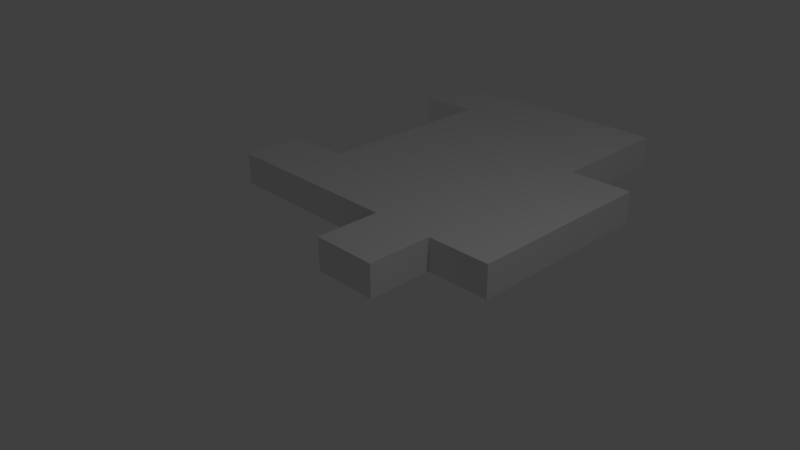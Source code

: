 # Source: Level8.blend  (saved by Blender 2.73.0; exported with 4.5.12 LTS)
import bpy
from mathutils import Matrix  # noqa: F401  (used for matrix-valued properties, if any)

bpy.ops.wm.read_factory_settings(use_empty=True)
scene = bpy.context.scene
scene.name = 'Scene'

# ---- collections
col_collection_1 = bpy.data.collections.new('Collection 1'); scene.collection.children.link(col_collection_1)

# ---- materials (node trees are filled in below, after node groups)
mat_material = bpy.data.materials.new('Material')
mat_material.alpha_threshold = 0.0
mat_material.use_transparent_shadow = False
mat_material.roughness = 0.5
mat_material.line_color = (0.0, 0.0, 0.0, 1.0)

# ---- material node trees

# ---- world
world_world = bpy.data.worlds.new('World'); scene.world = world_world
world_world.color = (0.05088, 0.05088, 0.05088)
world_world.use_sun_shadow = False
world_world.sun_shadow_jitter_overblur = 0.0
world_world.cycles.sampling_method = 'MANUAL'
world_world.cycles.sample_map_resolution = 256

# ---- cameras
cam_camera = bpy.data.cameras.new('Camera')
cam_camera.clip_end = 100.0
cam_camera.lens = 35.0
cam_camera.sensor_width = 32.0
cam_camera.sensor_height = 18.0
cam_camera.ortho_scale = 7.314
cam_camera.dof.focus_distance = 0.0
cam_camera.dof.aperture_fstop = 128.0

# ---- lights
light_lamp = bpy.data.lights.new('Lamp', 'POINT')
light_lamp.transmission_factor = 0.0
light_lamp.cutoff_distance = 30.0
light_lamp.energy = 100.0
light_lamp.shadow_buffer_clip_start = 1.001
light_lamp.shadow_soft_size = 0.1
light_lamp.shadow_maximum_resolution = 0.006
light_lamp.use_absolute_resolution = True
light_lamp.cycles.use_multiple_importance_sampling = False

# ---- meshes
me_cube = bpy.data.meshes.new('Cube')
me_cube.from_pydata([(1.0, 1.0, -1.0), (1.0, -1.0, -1.0), (-1.0, -1.0, -1.0), (-1.0, 1.0, -1.0), (1.0, 1.0, 1.0), (1.0, -1.0, 1.0), (-1.0, -1.0, 1.0), (-1.0, 1.0, 1.0), (1.0, 3.0, -1.0), (-1.0, 3.0, -1.0), (1.0, 3.0, 1.0), (-1.0, 3.0, 1.0), (3.0, 1.0, -1.0), (3.0, 1.0, 1.0), (3.0, 3.0, -1.0), (3.0, 3.0, 1.0), (-3.0, 1.0, -1.0), (-3.0, 1.0, 1.0), (-3.0, 3.0, -1.0), (-3.0, 3.0, 1.0), (-5.0, 1.0, -1.0), (-5.0, 1.0, 1.0), (-5.0, 3.0, -1.0), (-5.0, 3.0, 1.0), (-7.0, 1.0, -1.0), (-7.0, 1.0, 1.0), (-7.0, 3.0, -1.0), (-7.0, 3.0, 1.0), (1.0, 7.0, -1.0), (-1.0, 7.0, -1.0), (1.0, 7.0, 1.0), (-1.0, 7.0, 1.0), (3.0, 7.0, -1.0), (3.0, 7.0, 1.0), (-3.0, 7.0, -1.0), (-3.0, 7.0, 1.0), (-5.0, 7.0, -1.0), (-5.0, 7.0, 1.0), (1.0, 9.0, -1.0), (-1.0, 9.0, -1.0), (1.0, 9.0, 1.0), (-1.0, 9.0, 1.0), (-3.0, 9.0, -1.0), (-3.0, 9.0, 1.0), (-5.0, 9.0, -1.0), (-5.0, 9.0, 1.0), (1.0, 11.0, -1.0), (-1.0, 11.0, -1.0), (1.0, 11.0, 1.0), (-1.0, 11.0, 1.0), (-3.0, 11.0, -1.0), (-3.0, 11.0, 1.0), (-5.0, 11.0, -1.0), (-5.0, 11.0, 1.0), (-7.0, 9.0, -1.0), (-7.0, 9.0, 1.0), (-7.0, 11.0, -1.0), (-7.0, 11.0, 1.0)], [], [(0, 1, 2, 3), (4, 7, 6, 5), (0, 4, 5, 1), (1, 5, 6, 2), (2, 6, 7, 3), (7, 4, 10, 11), (19, 11, 31, 35), (9, 3, 16, 18), (0, 8, 14, 12), (0, 3, 9, 8), (13, 12, 14, 15), (10, 4, 13, 15), (22, 23, 37, 36), (4, 0, 12, 13), (18, 16, 20, 22), (7, 11, 19, 17), (18, 22, 36, 34), (3, 7, 17, 16), (22, 20, 24, 26), (17, 19, 23, 21), (23, 19, 35, 37), (16, 17, 21, 20), (24, 25, 27, 26), (21, 23, 27, 25), (23, 22, 26, 27), (20, 21, 25, 24), (36, 37, 45, 44), (28, 30, 33, 32), (34, 36, 44, 42), (37, 35, 43, 45), (9, 18, 34, 29), (10, 15, 33, 30), (14, 8, 28, 32), (15, 14, 32, 33), (11, 10, 30, 31), (8, 9, 29, 28), (52, 44, 54, 56), (42, 44, 52, 50), (45, 43, 51, 53), (35, 31, 41, 43), (29, 34, 42, 39), (31, 30, 40, 41), (30, 28, 38, 40), (28, 29, 39, 38), (48, 46, 47, 49), (49, 47, 50, 51), (51, 50, 52, 53), (43, 41, 49, 51), (39, 42, 50, 47), (41, 40, 48, 49), (40, 38, 46, 48), (38, 39, 47, 46), (54, 55, 57, 56), (53, 52, 56, 57), (44, 45, 55, 54), (45, 53, 57, 55)])
me_cube.materials.append(mat_material)
me_cube.use_remesh_preserve_volume = False
me_cube.use_remesh_preserve_attributes = False
me_cube.use_mirror_vertex_groups = False
me_cube.update()

# ---- objects
ob_cube = bpy.data.objects.new('Cube', me_cube)
ob_lamp = bpy.data.objects.new('Lamp', light_lamp)
ob_camera = bpy.data.objects.new('Camera', cam_camera)

# ---- transforms, parenting, visibility, modifiers, constraints
ob_cube.location = (0.0, 0.0, 0.0)
ob_cube.scale = (0.5, 0.5, 0.25)
ob_cube.lock_rotations_4d = False
ob_cube.empty_display_type = 'ARROWS'
ob_cube.lineart.crease_threshold = 0.0
ob_lamp.location = (4.076, 1.005, 5.904)
ob_lamp.rotation_euler = (0.6503, 0.05522, 1.866)
ob_lamp.lock_rotations_4d = False
ob_lamp.empty_display_type = 'ARROWS'
ob_lamp.color = (0.0, 0.0, 0.0, 0.0)
ob_lamp.lineart.crease_threshold = 0.0
ob_camera.location = (7.481, -6.508, 5.344)
ob_camera.rotation_euler = (1.109, 0.01082, 0.8149)
ob_camera.lock_rotations_4d = False
ob_camera.empty_display_type = 'ARROWS'
ob_camera.color = (0.0, 0.0, 0.0, 0.0)
ob_camera.display_type = 'WIRE'
ob_camera.lineart.crease_threshold = 0.0

# ---- collection membership
col_collection_1.objects.link(ob_cube)
col_collection_1.objects.link(ob_lamp)
col_collection_1.objects.link(ob_camera)

# ---- scene / render settings (as saved in the file)
scene.camera = ob_camera
scene.frame_start = 1; scene.frame_end = 250; scene.frame_set(1)
scene.render.engine = 'BLENDER_EEVEE_NEXT'
scene.render.resolution_percentage = 50
scene.render.dither_intensity = 0.0
scene.cycles.use_denoising = False
scene.cycles.samples = 10
scene.cycles.sampling_pattern = 'TABULATED_SOBOL'
scene.cycles.light_sampling_threshold = 0.0
scene.cycles.use_adaptive_sampling = False
scene.cycles.use_light_tree = False
scene.cycles.blur_glossy = 0.0
scene.cycles.pixel_filter_type = 'GAUSSIAN'
scene.cycles.sample_clamp_indirect = 0.0
scene.view_settings.view_transform = 'Standard'
bpy.context.view_layer.update()
